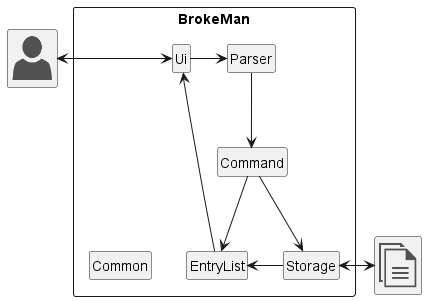

The diagram above was rendered by PlantUML. Its source (embedded in the PNG):
@startuml
!include <office/Users/user>
!include <office/Concepts/documents>
hide circle
hide member


Package "BrokeMan"<<Rectangle>>{
    class Ui
    class Command
    class Parser
    class Storage
    class EntryList
    class Common
}

class "<$user>" as User
class "<$documents>" as File

User <-> Ui
Ui -> Parser
Parser --> Command
Command --> EntryList
Command -right-> Storage
Storage <-> File
Storage -left> EntryList
EntryList -> Ui
EntryList -left[hidden]> Common


@enduml